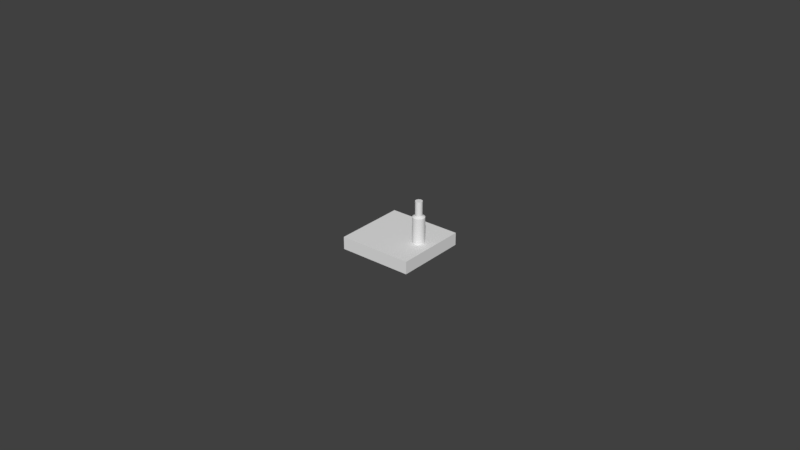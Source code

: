# Source: middle-herkulex-bracket-0.blend  (saved by Blender 2.78.0; exported with 4.5.12 LTS)
import bpy
from mathutils import Matrix  # noqa: F401  (used for matrix-valued properties, if any)

bpy.ops.wm.read_factory_settings(use_empty=True)
scene = bpy.context.scene
scene.name = 'Scene'

# ---- collections
col_collection_1 = bpy.data.collections.new('Collection 1'); scene.collection.children.link(col_collection_1)

# ---- world
world_world = bpy.data.worlds.new('World'); scene.world = world_world
world_world.color = (0.05088, 0.05088, 0.05088)
world_world.use_sun_shadow = False
world_world.sun_shadow_jitter_overblur = 0.0
world_world.cycles.sampling_method = 'MANUAL'

# ---- meshes
me_cylinder_001 = bpy.data.meshes.new('Cylinder.001')
me_cylinder_001.from_pydata([(0.0, 0.0011, -0.01), (0.0, 0.0011, 0.01), (0.0002146, 0.001079, -0.01), (0.0002146, 0.001079, 0.01), (0.000421, 0.001016, -0.01), (0.000421, 0.001016, 0.01), (0.0006111, 0.0009146, -0.01), (0.0006111, 0.0009146, 0.01), (0.0007778, 0.0007778, -0.01), (0.0007778, 0.0007778, 0.01), (0.0009146, 0.0006111, -0.01), (0.0009146, 0.0006111, 0.01), (0.001016, 0.000421, -0.01), (0.001016, 0.000421, 0.01), (0.001079, 0.0002146, -0.01), (0.001079, 0.0002146, 0.01), (0.0011, 8.305e-11, -0.01), (0.0011, 8.305e-11, 0.01), (0.001079, -0.0002146, -0.01), (0.001079, -0.0002146, 0.01), (0.001016, -0.000421, -0.01), (0.001016, -0.000421, 0.01), (0.0009146, -0.0006111, -0.01), (0.0009146, -0.0006111, 0.01), (0.0007778, -0.0007778, -0.01), (0.0007778, -0.0007778, 0.01), (0.0006111, -0.0009146, -0.01), (0.0006111, -0.0009146, 0.01), (0.000421, -0.001016, -0.01), (0.000421, -0.001016, 0.01), (0.0002146, -0.001079, -0.01), (0.0002146, -0.001079, 0.01), (-3.584e-10, -0.0011, -0.01), (-3.584e-10, -0.0011, 0.01), (-0.0002146, -0.001079, -0.01), (-0.0002146, -0.001079, 0.01), (-0.000421, -0.001016, -0.01), (-0.000421, -0.001016, 0.01), (-0.0006111, -0.0009146, -0.01), (-0.0006111, -0.0009146, 0.01), (-0.0007778, -0.0007778, -0.01), (-0.0007778, -0.0007778, 0.01), (-0.0009146, -0.0006111, -0.01), (-0.0009146, -0.0006111, 0.01), (-0.001016, -0.000421, -0.01), (-0.001016, -0.000421, 0.01), (-0.001079, -0.0002146, -0.01), (-0.001079, -0.0002146, 0.01), (-0.0011, 1.062e-09, -0.01), (-0.0011, 1.062e-09, 0.01), (-0.001079, 0.0002146, -0.01), (-0.001079, 0.0002146, 0.01), (-0.001016, 0.000421, -0.01), (-0.001016, 0.000421, 0.01), (-0.0009146, 0.0006111, -0.01), (-0.0009146, 0.0006111, 0.01), (-0.0007778, 0.0007778, -0.01), (-0.0007778, 0.0007778, 0.01), (-0.0006111, 0.0009146, -0.01), (-0.0006111, 0.0009146, 0.01), (-0.000421, 0.001016, -0.01), (-0.000421, 0.001016, 0.01), (-0.0002146, 0.001079, -0.01), (-0.0002146, 0.001079, 0.01), (0.0, 0.0019, -0.005), (0.0, 0.0019, 0.005), (0.0003707, 0.001863, -0.005), (0.0003707, 0.001863, 0.005), (0.0007271, 0.001755, -0.005), (0.0007271, 0.001755, 0.005), (0.001056, 0.00158, -0.005), (0.001056, 0.00158, 0.005), (0.001344, 0.001344, -0.005), (0.001344, 0.001344, 0.005), (0.00158, 0.001056, -0.005), (0.00158, 0.001056, 0.005), (0.001755, 0.0007271, -0.005), (0.001755, 0.0007271, 0.005), (0.001863, 0.0003707, -0.005), (0.001863, 0.0003707, 0.005), (0.0019, 1.434e-10, -0.005), (0.0019, 1.434e-10, 0.005), (0.001863, -0.0003707, -0.005), (0.001863, -0.0003707, 0.005), (0.001755, -0.0007271, -0.005), (0.001755, -0.0007271, 0.005), (0.00158, -0.001056, -0.005), (0.00158, -0.001056, 0.005), (0.001344, -0.001344, -0.005), (0.001344, -0.001344, 0.005), (0.001056, -0.00158, -0.005), (0.001056, -0.00158, 0.005), (0.0007271, -0.001755, -0.005), (0.0007271, -0.001755, 0.005), (0.0003707, -0.001863, -0.005), (0.0003707, -0.001863, 0.005), (-6.191e-10, -0.0019, -0.005), (-6.191e-10, -0.0019, 0.005), (-0.0003707, -0.001863, -0.005), (-0.0003707, -0.001863, 0.005), (-0.0007271, -0.001755, -0.005), (-0.0007271, -0.001755, 0.005), (-0.001056, -0.00158, -0.005), (-0.001056, -0.00158, 0.005), (-0.001344, -0.001344, -0.005), (-0.001344, -0.001344, 0.005), (-0.00158, -0.001056, -0.005), (-0.00158, -0.001056, 0.005), (-0.001755, -0.0007271, -0.005), (-0.001755, -0.0007271, 0.005), (-0.001863, -0.0003707, -0.005), (-0.001863, -0.0003707, 0.005), (-0.0019, 1.835e-09, -0.005), (-0.0019, 1.835e-09, 0.005), (-0.001863, 0.0003707, -0.005), (-0.001863, 0.0003707, 0.005), (-0.001755, 0.0007271, -0.005), (-0.001755, 0.0007271, 0.005), (-0.00158, 0.001056, -0.005), (-0.00158, 0.001056, 0.005), (-0.001344, 0.001344, -0.005), (-0.001344, 0.001344, 0.005), (-0.001056, 0.00158, -0.005), (-0.001056, 0.00158, 0.005), (-0.0007271, 0.001755, -0.005), (-0.0007271, 0.001755, 0.005), (-0.0003707, 0.001863, -0.005), (-0.0003707, 0.001863, 0.005), (0.0009146, -0.0006111, 0.0055), (0.0009146, -0.0006111, -0.0055), (0.0, 0.0011, 0.0055), (0.0, 0.0011, -0.0055), (-0.0002146, 0.001079, 0.0055), (-0.0002146, 0.001079, -0.0055), (-0.000421, 0.001016, 0.0055), (-0.000421, 0.001016, -0.0055), (-0.001016, -0.000421, 0.0055), (-0.001016, -0.000421, -0.0055), (-0.0009146, -0.0006111, 0.0055), (-0.0009146, -0.0006111, -0.0055), (-0.001079, -0.0002146, 0.0055), (-0.001079, -0.0002146, -0.0055), (-0.0007778, -0.0007778, 0.0055), (-0.0007778, -0.0007778, -0.0055), (-0.0002146, -0.001079, 0.0055), (-0.0002146, -0.001079, -0.0055), (-3.584e-10, -0.0011, 0.0055), (-3.584e-10, -0.0011, -0.0055), (-0.000421, -0.001016, 0.0055), (-0.000421, -0.001016, -0.0055), (0.001079, 0.0002146, 0.0055), (0.001079, 0.0002146, -0.0055), (0.0006111, 0.0009146, 0.0055), (0.0006111, 0.0009146, -0.0055), (0.0011, 8.305e-11, 0.0055), (0.0011, 8.305e-11, -0.0055), (0.001016, 0.000421, 0.0055), (0.001016, 0.000421, -0.0055), (0.0002146, -0.001079, 0.0055), (0.0002146, -0.001079, -0.0055), (-0.0007778, 0.0007778, 0.0055), (-0.0007778, 0.0007778, -0.0055), (-0.0006111, 0.0009146, 0.0055), (-0.0006111, 0.0009146, -0.0055), (-0.0009146, 0.0006111, 0.0055), (-0.0009146, 0.0006111, -0.0055), (0.001079, -0.0002146, 0.0055), (0.001079, -0.0002146, -0.0055), (0.0006111, -0.0009146, 0.0055), (0.0006111, -0.0009146, -0.0055), (0.0007778, -0.0007778, 0.0055), (0.0007778, -0.0007778, -0.0055), (0.001016, -0.000421, 0.0055), (0.001016, -0.000421, -0.0055), (-0.0011, 1.062e-09, 0.0055), (-0.0011, 1.062e-09, -0.0055), (-0.0006111, -0.0009146, 0.0055), (-0.0006111, -0.0009146, -0.0055), (-0.001079, 0.0002146, 0.0055), (-0.001079, 0.0002146, -0.0055), (0.0007778, 0.0007778, 0.0055), (0.0007778, 0.0007778, -0.0055), (0.000421, -0.001016, 0.0055), (0.000421, -0.001016, -0.0055), (0.0009146, 0.0006111, 0.0055), (0.0009146, 0.0006111, -0.0055), (-0.001016, 0.000421, 0.0055), (-0.001016, 0.000421, -0.0055), (0.000421, 0.001016, 0.0055), (0.000421, 0.001016, -0.0055), (0.0002146, 0.001079, 0.0055), (0.0002146, 0.001079, -0.0055)], [], [(0, 131, 191, 2), (2, 191, 189, 4), (4, 189, 153, 6), (6, 153, 181, 8), (8, 181, 185, 10), (10, 185, 157, 12), (12, 157, 151, 14), (14, 151, 155, 16), (16, 155, 167, 18), (18, 167, 173, 20), (20, 173, 129, 22), (22, 129, 171, 24), (24, 171, 169, 26), (26, 169, 183, 28), (28, 183, 159, 30), (30, 159, 147, 32), (32, 147, 145, 34), (34, 145, 149, 36), (36, 149, 177, 38), (38, 177, 143, 40), (40, 143, 139, 42), (42, 139, 137, 44), (44, 137, 141, 46), (46, 141, 175, 48), (48, 175, 179, 50), (50, 179, 187, 52), (52, 187, 165, 54), (54, 165, 161, 56), (56, 161, 163, 58), (58, 163, 135, 60), (3, 1, 63, 61, 59, 57, 55, 53, 51, 49, 47, 45, 43, 41, 39, 37, 35, 33, 31, 29, 27, 25, 23, 21, 19, 17, 15, 13, 11, 9, 7, 5), (60, 135, 133, 62), (62, 133, 131, 0), (0, 2, 4, 6, 8, 10, 12, 14, 16, 18, 20, 22, 24, 26, 28, 30, 32, 34, 36, 38, 40, 42, 44, 46, 48, 50, 52, 54, 56, 58, 60, 62), (64, 65, 67, 66), (66, 67, 69, 68), (68, 69, 71, 70), (70, 71, 73, 72), (72, 73, 75, 74), (74, 75, 77, 76), (76, 77, 79, 78), (78, 79, 81, 80), (80, 81, 83, 82), (82, 83, 85, 84), (84, 85, 87, 86), (86, 87, 89, 88), (88, 89, 91, 90), (90, 91, 93, 92), (92, 93, 95, 94), (94, 95, 97, 96), (96, 97, 99, 98), (98, 99, 101, 100), (100, 101, 103, 102), (102, 103, 105, 104), (104, 105, 107, 106), (106, 107, 109, 108), (108, 109, 111, 110), (110, 111, 113, 112), (112, 113, 115, 114), (114, 115, 117, 116), (116, 117, 119, 118), (118, 119, 121, 120), (120, 121, 123, 122), (122, 123, 125, 124), (124, 125, 127, 126), (126, 127, 65, 64), (146, 144, 99, 97), (153, 189, 68, 70), (132, 130, 65, 127), (176, 142, 105, 103), (168, 182, 93, 91), (182, 158, 95, 93), (189, 191, 66, 68), (156, 184, 11, 13), (130, 132, 63, 1), (162, 160, 57, 59), (158, 182, 29, 31), (163, 161, 120, 122), (154, 150, 15, 17), (160, 164, 55, 57), (145, 147, 96, 98), (175, 141, 110, 112), (185, 181, 72, 74), (160, 162, 123, 121), (140, 136, 45, 47), (162, 134, 125, 123), (180, 152, 7, 9), (154, 166, 83, 81), (174, 178, 115, 113), (134, 162, 59, 61), (172, 166, 19, 21), (149, 145, 98, 100), (190, 130, 1, 3), (138, 136, 109, 107), (177, 149, 100, 102), (170, 168, 91, 89), (148, 144, 35, 37), (144, 146, 33, 35), (146, 158, 31, 33), (191, 131, 64, 66), (147, 159, 94, 96), (142, 138, 107, 105), (151, 157, 76, 78), (141, 137, 108, 110), (138, 142, 41, 43), (169, 171, 88, 90), (161, 165, 118, 120), (143, 177, 102, 104), (136, 140, 111, 109), (188, 152, 71, 69), (148, 176, 103, 101), (157, 185, 74, 76), (142, 176, 39, 41), (140, 174, 113, 111), (144, 148, 101, 99), (155, 151, 78, 80), (171, 129, 86, 88), (181, 153, 70, 72), (134, 132, 127, 125), (168, 170, 25, 27), (172, 128, 87, 85), (164, 160, 121, 119), (186, 178, 51, 53), (187, 179, 114, 116), (188, 190, 3, 5), (186, 164, 119, 117), (152, 180, 73, 71), (128, 170, 89, 87), (167, 155, 80, 82), (137, 139, 106, 108), (131, 133, 126, 64), (183, 169, 90, 92), (136, 138, 43, 45), (150, 156, 13, 15), (184, 180, 9, 11), (128, 172, 21, 23), (139, 143, 104, 106), (170, 128, 23, 25), (130, 190, 67, 65), (156, 150, 79, 77), (178, 174, 49, 51), (182, 168, 27, 29), (166, 154, 17, 19), (173, 167, 82, 84), (164, 186, 53, 55), (184, 156, 77, 75), (132, 134, 61, 63), (159, 183, 92, 94), (152, 188, 5, 7), (190, 188, 69, 67), (165, 187, 116, 118), (176, 148, 37, 39), (166, 172, 85, 83), (129, 173, 84, 86), (179, 175, 112, 114), (174, 140, 47, 49), (158, 146, 97, 95), (133, 135, 124, 126), (135, 163, 122, 124), (178, 186, 117, 115), (180, 184, 75, 73), (150, 154, 81, 79)])
me_cylinder_001.use_remesh_preserve_volume = False
me_cylinder_001.use_remesh_preserve_attributes = False
me_cylinder_001.use_mirror_vertex_groups = False
me_cylinder_001.update()
me_cube = bpy.data.meshes.new('Cube')
me_cube.from_pydata([(-0.0118, -0.0115, 0.0), (-0.0118, -0.0115, 0.004), (-0.0118, 0.0115, 0.0), (-0.0118, 0.0115, 0.004), (0.0118, -0.0115, 0.0), (0.0118, -0.0115, 0.004), (0.0118, 0.0115, 0.0), (0.0118, 0.0115, 0.004)], [], [(0, 1, 3, 2), (2, 3, 7, 6), (6, 7, 5, 4), (4, 5, 1, 0), (2, 6, 4, 0), (7, 3, 1, 5)])
me_cube.use_remesh_preserve_volume = False
me_cube.use_remesh_preserve_attributes = False
me_cube.use_mirror_vertex_groups = False
me_cube.update()

# ---- objects
ob_screw = bpy.data.objects.new('Screw', me_cylinder_001)
ob_base = bpy.data.objects.new('Base', me_cube)

# ---- transforms, parenting, visibility, modifiers, constraints
ob_screw.location = (0.007, 0.0, 0.00725)
ob_screw.lineart.crease_threshold = 0.0
ob_base.location = (0.0, 0.0, 0.0)
ob_base.lineart.crease_threshold = 0.0

# ---- collection membership
col_collection_1.objects.link(ob_screw)
col_collection_1.objects.link(ob_base)

# ---- scene / render settings (as saved in the file)
scene.frame_start = 1; scene.frame_end = 250; scene.frame_set(1)
scene.render.engine = 'BLENDER_EEVEE_NEXT'
scene.render.resolution_percentage = 50
scene.render.dither_intensity = 0.0
scene.cycles.use_denoising = False
scene.cycles.samples = 128
scene.cycles.sampling_pattern = 'TABULATED_SOBOL'
scene.cycles.light_sampling_threshold = 0.0
scene.cycles.use_adaptive_sampling = False
scene.cycles.use_light_tree = False
scene.cycles.blur_glossy = 0.0
scene.cycles.sample_clamp_indirect = 0.0
scene.view_settings.view_transform = 'Standard'
bpy.context.view_layer.update()

# ---- added for rendering (the .blend has no active camera and no usable light): camera, sun
cam_auto = bpy.data.cameras.new('AutoCamera')
cam_auto.lens = 50.0
cam_auto.sensor_width = 36.0
cam_auto.clip_end = 1000.0
ob_auto_camera = bpy.data.objects.new('AutoCamera', cam_auto)
scene.collection.objects.link(ob_auto_camera)
ob_auto_camera.location = (0.185045, -0.222054, 0.155286)
ob_auto_camera.rotation_euler = (1.09748, -7.21219e-08, 0.694738)
scene.camera = ob_auto_camera
light_auto_sun = bpy.data.lights.new('AutoSun', 'SUN')
light_auto_sun.energy = 3.0
light_auto_sun.angle = 0.0523599
ob_auto_sun = bpy.data.objects.new('AutoSun', light_auto_sun)
scene.collection.objects.link(ob_auto_sun)
ob_auto_sun.rotation_euler = (0.872665, 0.174533, 0.523599)
bpy.context.view_layer.update()
